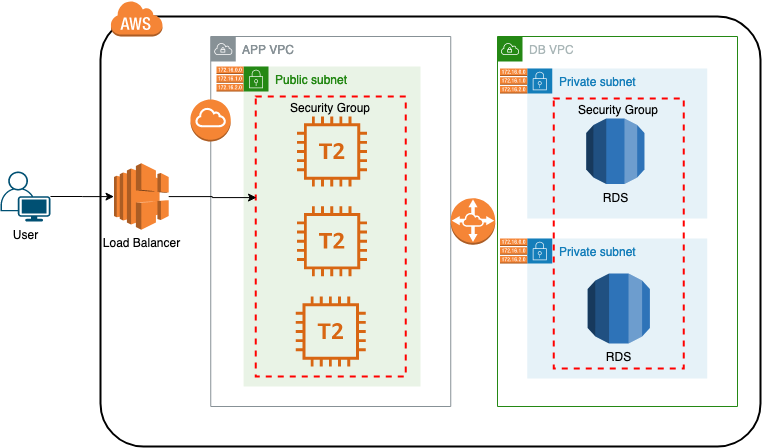

The diagram above was exported from draw.io. Its source (the exported page's mxGraphModel, read from the mxfile embedded in the PNG):
<mxGraphModel dx="946" dy="520" grid="1" gridSize="10" guides="1" tooltips="1" connect="1" arrows="1" fold="1" page="1" pageScale="1" pageWidth="1100" pageHeight="850" math="0" shadow="0">
  <root>
    <mxCell id="0" />
    <mxCell id="1" parent="0" />
    <mxCell id="bWwur2MZwZK5VHQQGHjy-26" value="" style="rounded=1;arcSize=10;dashed=0;fillColor=none;gradientColor=none;strokeWidth=2;" vertex="1" parent="1">
      <mxGeometry x="190" y="20" width="660" height="430" as="geometry" />
    </mxCell>
    <mxCell id="bWwur2MZwZK5VHQQGHjy-4" value="Public subnet" style="points=[[0,0],[0.25,0],[0.5,0],[0.75,0],[1,0],[1,0.25],[1,0.5],[1,0.75],[1,1],[0.75,1],[0.5,1],[0.25,1],[0,1],[0,0.75],[0,0.5],[0,0.25]];outlineConnect=0;gradientColor=none;html=1;whiteSpace=wrap;fontSize=12;fontStyle=0;shape=mxgraph.aws4.group;grIcon=mxgraph.aws4.group_security_group;grStroke=0;strokeColor=#248814;fillColor=#E9F3E6;verticalAlign=top;align=left;spacingLeft=30;fontColor=#248814;dashed=0;" vertex="1" parent="1">
      <mxGeometry x="333.08" y="70" width="176.92" height="320" as="geometry" />
    </mxCell>
    <mxCell id="bWwur2MZwZK5VHQQGHjy-3" value="APP VPC" style="outlineConnect=0;gradientColor=none;html=1;whiteSpace=wrap;fontSize=12;fontStyle=0;shape=mxgraph.aws4.group;grIcon=mxgraph.aws4.group_vpc;strokeColor=#879196;fillColor=none;verticalAlign=top;align=left;spacingLeft=30;fontColor=#879196;dashed=0;" vertex="1" parent="1">
      <mxGeometry x="300.25" y="40" width="240" height="370" as="geometry" />
    </mxCell>
    <mxCell id="bWwur2MZwZK5VHQQGHjy-18" value="Security Group" style="fontStyle=0;verticalAlign=top;align=center;spacingTop=-2;fillColor=none;rounded=0;whiteSpace=wrap;html=1;strokeColor=#FF0000;strokeWidth=2;dashed=1;container=1;collapsible=0;expand=0;recursiveResize=0;" vertex="1" parent="1">
      <mxGeometry x="345.25" y="100" width="150" height="280" as="geometry" />
    </mxCell>
    <mxCell id="bWwur2MZwZK5VHQQGHjy-9" value="" style="outlineConnect=0;fontColor=#232F3E;gradientColor=none;fillColor=#D86613;strokeColor=none;dashed=0;verticalLabelPosition=bottom;verticalAlign=top;align=center;html=1;fontSize=12;fontStyle=0;aspect=fixed;pointerEvents=1;shape=mxgraph.aws4.t2_instance;" vertex="1" parent="bWwur2MZwZK5VHQQGHjy-18">
      <mxGeometry x="40" y="200" width="70" height="70" as="geometry" />
    </mxCell>
    <mxCell id="bWwur2MZwZK5VHQQGHjy-38" value="" style="outlineConnect=0;fontColor=#232F3E;gradientColor=none;fillColor=#D86613;strokeColor=none;dashed=0;verticalLabelPosition=bottom;verticalAlign=top;align=center;html=1;fontSize=12;fontStyle=0;aspect=fixed;pointerEvents=1;shape=mxgraph.aws4.t2_instance;" vertex="1" parent="bWwur2MZwZK5VHQQGHjy-18">
      <mxGeometry x="41.29000000000002" y="109.68" width="70" height="70" as="geometry" />
    </mxCell>
    <mxCell id="bWwur2MZwZK5VHQQGHjy-39" value="" style="outlineConnect=0;fontColor=#232F3E;gradientColor=none;fillColor=#D86613;strokeColor=none;dashed=0;verticalLabelPosition=bottom;verticalAlign=top;align=center;html=1;fontSize=12;fontStyle=0;aspect=fixed;pointerEvents=1;shape=mxgraph.aws4.t2_instance;" vertex="1" parent="bWwur2MZwZK5VHQQGHjy-18">
      <mxGeometry x="41.29000000000002" y="20" width="70" height="70" as="geometry" />
    </mxCell>
    <mxCell id="bWwur2MZwZK5VHQQGHjy-10" value="" style="outlineConnect=0;dashed=0;verticalLabelPosition=bottom;verticalAlign=top;align=center;html=1;shape=mxgraph.aws3.internet_gateway;fillColor=#F58534;gradientColor=none;" vertex="1" parent="1">
      <mxGeometry x="280" y="103" width="40.25" height="42" as="geometry" />
    </mxCell>
    <mxCell id="bWwur2MZwZK5VHQQGHjy-13" value="" style="outlineConnect=0;dashed=0;verticalLabelPosition=bottom;verticalAlign=top;align=center;html=1;shape=mxgraph.aws3.vpc_peering;fillColor=#F58536;gradientColor=none;" vertex="1" parent="1">
      <mxGeometry x="540.25" y="201.78" width="44.5" height="46.43" as="geometry" />
    </mxCell>
    <mxCell id="bWwur2MZwZK5VHQQGHjy-14" value="" style="outlineConnect=0;dashed=0;verticalLabelPosition=bottom;verticalAlign=top;align=center;html=1;shape=mxgraph.aws3.route_table;fillColor=#F58536;gradientColor=none;" vertex="1" parent="1">
      <mxGeometry x="305.9100000000001" y="70" width="27.17" height="25" as="geometry" />
    </mxCell>
    <mxCell id="bWwur2MZwZK5VHQQGHjy-40" value="" style="edgeStyle=orthogonalEdgeStyle;rounded=0;orthogonalLoop=1;jettySize=auto;html=1;entryX=0.005;entryY=0.361;entryDx=0;entryDy=0;entryPerimeter=0;" edge="1" parent="1" source="bWwur2MZwZK5VHQQGHjy-19" target="bWwur2MZwZK5VHQQGHjy-18">
      <mxGeometry relative="1" as="geometry" />
    </mxCell>
    <mxCell id="bWwur2MZwZK5VHQQGHjy-19" value="Load Balancer " style="outlineConnect=0;dashed=0;verticalLabelPosition=bottom;verticalAlign=top;align=center;html=1;shape=mxgraph.aws3.elastic_load_balancing;fillColor=#F58534;gradientColor=none;" vertex="1" parent="1">
      <mxGeometry x="203.5" y="166.75" width="54.7" height="66.5" as="geometry" />
    </mxCell>
    <mxCell id="bWwur2MZwZK5VHQQGHjy-30" value="" style="edgeStyle=orthogonalEdgeStyle;rounded=0;orthogonalLoop=1;jettySize=auto;html=1;" edge="1" parent="1" source="bWwur2MZwZK5VHQQGHjy-21" target="bWwur2MZwZK5VHQQGHjy-19">
      <mxGeometry relative="1" as="geometry" />
    </mxCell>
    <mxCell id="bWwur2MZwZK5VHQQGHjy-21" value="User" style="points=[[0.35,0,0],[0.98,0.51,0],[1,0.71,0],[0.67,1,0],[0,0.795,0],[0,0.65,0]];verticalLabelPosition=bottom;html=1;verticalAlign=top;aspect=fixed;align=center;pointerEvents=1;shape=mxgraph.cisco19.user;fillColor=#005073;strokeColor=none;" vertex="1" parent="1">
      <mxGeometry x="90" y="175" width="50" height="50" as="geometry" />
    </mxCell>
    <mxCell id="bWwur2MZwZK5VHQQGHjy-27" value="" style="dashed=0;html=1;shape=mxgraph.aws3.cloud;fillColor=#F58536;gradientColor=none;dashed=0;" vertex="1" parent="1">
      <mxGeometry x="199.99999999999994" y="4" width="52" height="36" as="geometry" />
    </mxCell>
    <mxCell id="bWwur2MZwZK5VHQQGHjy-31" value="Private subnet" style="points=[[0,0],[0.25,0],[0.5,0],[0.75,0],[1,0],[1,0.25],[1,0.5],[1,0.75],[1,1],[0.75,1],[0.5,1],[0.25,1],[0,1],[0,0.75],[0,0.5],[0,0.25]];outlineConnect=0;gradientColor=none;html=1;whiteSpace=wrap;fontSize=12;fontStyle=0;shape=mxgraph.aws4.group;grIcon=mxgraph.aws4.group_security_group;grStroke=0;strokeColor=#147EBA;fillColor=#E6F2F8;verticalAlign=top;align=left;spacingLeft=30;fontColor=#147EBA;dashed=0;" vertex="1" parent="1">
      <mxGeometry x="616.75" y="242" width="180" height="140" as="geometry" />
    </mxCell>
    <mxCell id="bWwur2MZwZK5VHQQGHjy-32" value="Private subnet" style="points=[[0,0],[0.25,0],[0.5,0],[0.75,0],[1,0],[1,0.25],[1,0.5],[1,0.75],[1,1],[0.75,1],[0.5,1],[0.25,1],[0,1],[0,0.75],[0,0.5],[0,0.25]];outlineConnect=0;gradientColor=none;html=1;whiteSpace=wrap;fontSize=12;fontStyle=0;shape=mxgraph.aws4.group;grIcon=mxgraph.aws4.group_security_group;grStroke=0;strokeColor=#147EBA;fillColor=#E6F2F8;verticalAlign=top;align=left;spacingLeft=30;fontColor=#147EBA;dashed=0;" vertex="1" parent="1">
      <mxGeometry x="616.75" y="72" width="180" height="150" as="geometry" />
    </mxCell>
    <mxCell id="bWwur2MZwZK5VHQQGHjy-33" value="Security Group" style="fontStyle=0;verticalAlign=top;align=center;spacingTop=-2;fillColor=none;rounded=0;whiteSpace=wrap;html=1;strokeColor=#FF0000;strokeWidth=2;dashed=1;container=1;collapsible=0;expand=0;recursiveResize=0;" vertex="1" parent="1">
      <mxGeometry x="643.29" y="102" width="130" height="270" as="geometry" />
    </mxCell>
    <mxCell id="bWwur2MZwZK5VHQQGHjy-34" value="DB VPC" style="points=[[0,0],[0.25,0],[0.5,0],[0.75,0],[1,0],[1,0.25],[1,0.5],[1,0.75],[1,1],[0.75,1],[0.5,1],[0.25,1],[0,1],[0,0.75],[0,0.5],[0,0.25]];outlineConnect=0;gradientColor=none;html=1;whiteSpace=wrap;fontSize=12;fontStyle=0;shape=mxgraph.aws4.group;grIcon=mxgraph.aws4.group_vpc;strokeColor=#248814;fillColor=none;verticalAlign=top;align=left;spacingLeft=30;fontColor=#AAB7B8;dashed=0;" vertex="1" parent="1">
      <mxGeometry x="587" y="40" width="240" height="370" as="geometry" />
    </mxCell>
    <mxCell id="bWwur2MZwZK5VHQQGHjy-35" value="" style="outlineConnect=0;dashed=0;verticalLabelPosition=bottom;verticalAlign=top;align=center;html=1;shape=mxgraph.aws3.route_table;fillColor=#F58536;gradientColor=none;" vertex="1" parent="1">
      <mxGeometry x="589.58" y="72" width="27.17" height="25" as="geometry" />
    </mxCell>
    <mxCell id="bWwur2MZwZK5VHQQGHjy-36" value="RDS" style="outlineConnect=0;dashed=0;verticalLabelPosition=bottom;verticalAlign=top;align=center;html=1;shape=mxgraph.aws3.rds;fillColor=#2E73B8;gradientColor=none;" vertex="1" parent="1">
      <mxGeometry x="677.1800000000001" y="277" width="62.22" height="70" as="geometry" />
    </mxCell>
    <mxCell id="bWwur2MZwZK5VHQQGHjy-37" value="RDS" style="outlineConnect=0;dashed=0;verticalLabelPosition=bottom;verticalAlign=top;align=center;html=1;shape=mxgraph.aws3.rds;fillColor=#2E73B8;gradientColor=none;" vertex="1" parent="1">
      <mxGeometry x="675.75" y="122" width="58.22" height="65.5" as="geometry" />
    </mxCell>
    <mxCell id="bWwur2MZwZK5VHQQGHjy-41" value="" style="outlineConnect=0;dashed=0;verticalLabelPosition=bottom;verticalAlign=top;align=center;html=1;shape=mxgraph.aws3.route_table;fillColor=#F58536;gradientColor=none;" vertex="1" parent="1">
      <mxGeometry x="589.58" y="242" width="27.17" height="25" as="geometry" />
    </mxCell>
  </root>
</mxGraphModel>